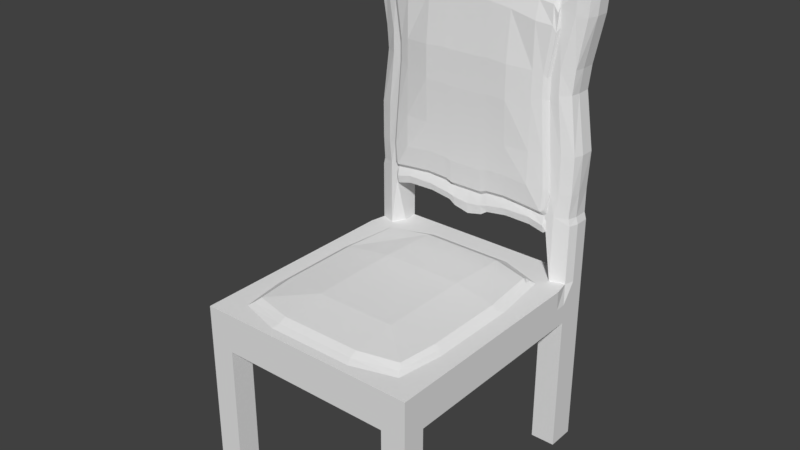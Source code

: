 # Source: Royal_chair.blend  (saved by Blender 2.79.0; exported with 4.5.12 LTS)
import bpy
from mathutils import Matrix  # noqa: F401  (used for matrix-valued properties, if any)

bpy.ops.wm.read_factory_settings(use_empty=True)
scene = bpy.context.scene
scene.name = 'Scene'

# ---- collections
col_collection_1 = bpy.data.collections.new('Collection 1'); scene.collection.children.link(col_collection_1)

# ---- materials (node trees are filled in below, after node groups)
mat_material = bpy.data.materials.new('Material')
mat_material.alpha_threshold = 0.0
mat_material.use_transparent_shadow = False
mat_material.roughness = 0.5
mat_material.line_color = (0.0, 0.0, 0.0, 1.0)

# ---- material node trees

# ---- world
world_world = bpy.data.worlds.new('World'); scene.world = world_world
world_world.color = (0.05088, 0.05088, 0.05088)
world_world.use_sun_shadow = False
world_world.sun_shadow_jitter_overblur = 0.0
world_world.cycles.sampling_method = 'MANUAL'

# ---- meshes
me_cube = bpy.data.meshes.new('Cube')
me_cube.from_pydata([(-0.5946, -1.0, -1.274), (-0.5946, 0.3654, -1.274), (-0.5803, 0.3654, 1.184), (-0.5946, -1.0, -0.321), (-0.5946, 0.3654, -0.321), (-0.6187, 0.3654, 1.112), (-0.5016, 0.3654, -1.274), (-0.5016, -1.0, -1.274), (-0.5221, 0.3654, 1.2), (-0.5016, 0.3654, -0.3208), (-0.5016, -1.0, -0.3208), (-0.5016, 0.3654, 1.112), (-0.5946, -1.0, -0.5248), (-0.5946, 0.3654, -0.5248), (-0.5016, -1.0, -0.5248), (-0.5016, 0.3654, -0.5248), (-0.4639, 0.3654, -1.274), (-0.4639, -1.0, -1.274), (-0.4741, 0.3654, 1.164), (-0.4639, 0.3654, -0.3208), (-0.4639, -1.0, -0.3208), (-0.4639, 0.3654, 1.112), (-0.4639, 0.3654, -0.5248), (-0.4639, -1.0, -0.5248), (-0.5946, 0.2176, -1.274), (-0.5702, 0.2679, 1.167), (-0.5785, 0.2441, -0.321), (-0.5983, 0.2441, 1.112), (-0.5221, 0.2414, 1.18), (-0.5016, 0.2176, -1.274), (-0.5946, 0.2176, -0.5248), (-0.4639, 0.2176, -1.274), (-0.4741, 0.2414, 1.144), (-0.5946, -0.877, -1.274), (-0.5946, -0.877, -0.321), (-0.5016, -0.877, -1.274), (-0.5946, -0.877, -0.5248), (-0.4639, -0.877, -1.274), (-0.4639, -0.8818, -0.3208), (-0.4639, 0.2176, -0.5248), (-0.5016, -0.877, -0.3208), (-0.4639, -0.877, -0.5248), (-0.5016, -0.877, -0.5248), (-0.5396, 0.228, 1.112), (-0.4639, 0.2176, 1.044), (-0.5016, 0.2176, -0.5248), (-0.4639, 0.2887, -0.3208), (-0.5016, 0.2176, -0.3209), (-0.5785, 0.2441, -0.06057), (-0.4639, 0.3654, -0.06039), (0.0, 0.3654, 1.341), (0.0, 0.3654, -0.32), (0.0, -1.0, -0.32), (0.0, 0.3654, 1.139), (0.0, 0.3654, -0.5248), (0.0, -1.0, -0.5248), (0.0, 0.2414, 1.321), (-0.5016, 0.3654, -0.06045), (-0.5946, 0.3654, -0.06059), (0.0, -0.9506, -0.3201), (0.0, 0.2176, 1.139), (0.0, 0.2887, -0.3201), (0.0, 0.2176, -0.5248), (0.0, -0.877, -0.5248), (-0.5946, -1.0, -0.4229), (-0.5946, 0.3654, -0.4229), (-0.5016, 0.3654, -0.4228), (-0.5016, -1.0, -0.4228), (-0.4639, 0.3654, -0.4228), (-0.4639, -1.0, -0.4228), (-0.5946, 0.2176, -0.4229), (-0.5946, -0.877, -0.4229), (0.0, -1.0, -0.4224), (0.0, 0.3654, -0.4224), (-0.4639, 0.2176, -0.06041), (-0.5016, 0.2176, -0.06046), (0.0, 0.2176, -0.1082), (0.0, 0.3654, -0.1082), (-0.5946, 0.3654, -0.007594), (-0.5016, 0.3654, -0.007462), (-0.4639, 0.3654, -0.007408), (0.0, 0.206, -0.04803), (-0.5016, 0.2176, -0.00747), (0.0, 0.3654, -0.006769), (-0.4639, 0.2176, -0.00742), (-0.5785, 0.2441, -0.007572), (-0.08223, 0.2176, -0.08896), (-0.0827, 0.3654, 1.315), (-0.08223, 0.3654, 1.139), (-0.0827, 0.2414, 1.295), (-0.08223, 0.2176, 1.139), (-0.08223, 0.3654, -0.0889), (-0.08223, 0.206, -0.03676), (-0.08223, 0.3654, -0.006882), (-0.1175, 0.3654, 1.295), (-0.1169, 0.3654, 1.139), (-0.1169, 0.3654, -0.06512), (-0.1169, 0.3654, -0.00693), (-0.1169, 0.2176, -0.06517), (-0.1175, 0.2414, 1.275), (-0.1169, 0.2176, 1.139), (-0.1169, 0.206, -0.02602), (-0.2326, 0.3654, 1.292), (-0.2312, 0.3654, 1.121), (-0.2312, 0.3654, -0.04787), (-0.2312, 0.3654, -0.007088), (-0.2312, 0.2176, -0.04791), (-0.2326, 0.2414, 1.272), (-0.2312, 0.2176, 1.121), (-0.2312, 0.206, -0.007122), (-0.3714, 0.3654, 1.244), (-0.3693, 0.3654, 1.09), (-0.3693, 0.3654, -0.05103), (-0.3693, 0.3654, -0.007278), (-0.3693, 0.2176, -0.05105), (-0.3714, 0.2414, 1.225), (-0.3693, 0.2176, 1.09), (-0.3693, 0.206, -0.007299), (-0.452, 0.3654, 1.179), (-0.4494, 0.3654, 1.065), (-0.4494, 0.3654, -0.07107), (-0.4494, 0.3654, -0.007388), (-0.4494, 0.2176, -0.07108), (-0.452, 0.2414, 1.159), (-0.4494, 0.2176, 1.078), (-0.4494, 0.206, -0.02863), (-0.5016, -1.0, -0.6741), (-0.5946, -1.0, -0.6741), (-0.4639, -1.0, -0.6741), (-0.5946, -0.877, -0.6741), (-0.4639, -0.877, -0.6741), (-0.5016, -0.877, -0.6741), (-0.5016, -1.0, -0.974), (-0.4639, -1.0, -0.974), (-0.5946, -0.877, -0.974), (-0.4639, -0.877, -0.974), (-0.5016, -0.877, -0.974), (-0.5946, -1.0, -0.974), (-0.5016, -1.0, -1.24), (-0.4639, -1.0, -1.24), (-0.5946, -0.877, -1.24), (-0.4639, -0.877, -1.24), (-0.5016, -0.877, -1.24), (-0.5946, -1.0, -1.24), (-0.5946, 0.1588, -0.321), (-0.5946, 0.1588, -0.5248), (-0.4639, 0.158, -0.3208), (-0.5016, 0.1588, -0.3209), (-0.4639, 0.1588, -0.5248), (-0.5016, 0.1588, -0.5248), (0.0, 0.2413, -0.3201), (0.0, 0.1588, -0.5248), (-0.5946, 0.1588, -0.4229), (-0.2319, 0.3654, -0.3204), (-0.2319, -1.0, -0.3204), (-0.2319, 0.3654, -0.5248), (-0.2319, -1.0, -0.5248), (-0.2319, -0.9506, -0.3204), (-0.2319, 0.2887, -0.3204), (-0.2319, -1.0, -0.4226), (-0.2319, 0.3654, -0.4226), (-0.2319, 0.2413, -0.3204), (-0.4993, -0.6428, -0.3208), (-0.5371, -0.649, -0.3208), (-0.5946, -0.649, -0.321), (-0.5946, -0.649, -0.5248), (-0.4639, -0.649, -0.5248), (-0.5016, -0.649, -0.5248), (0.0, -0.649, -0.5248), (-0.5946, -0.649, -0.4229), (-0.5946, -0.115, -0.321), (-0.5946, -0.115, -0.5248), (-0.4639, -0.115, -0.5248), (-0.5016, -0.115, -0.5248), (0.0, -0.115, -0.5248), (-0.5946, -0.115, -0.4229), (-0.5015, -0.1604, -0.3208), (-0.5393, -0.115, -0.3208), (-0.4752, -0.6114, -0.3072), (-0.4441, -0.8549, -0.3072), (-0.2175, -0.9152, -0.3069), (0.0, -0.9152, -0.3066), (0.0, -0.6424, -0.2713), (-0.2175, 0.2137, -0.3069), (0.0, 0.2137, -0.3066), (-0.4393, 0.1406, -0.3072), (-0.2175, -0.6424, -0.2716), (-0.4771, -0.1884, -0.3072), (0.0, -0.1505, -0.2713), (-0.2175, -0.1505, -0.2716), (-0.4402, 0.3654, -0.3207), (-0.4402, -1.0, -0.3207), (-0.4402, 0.3654, -0.5248), (-0.4402, -1.0, -0.5248), (-0.4402, -1.0, -0.4228), (-0.4402, 0.3654, -0.4228), (-0.4402, -0.8888, -0.3207), (-0.4402, 0.2887, -0.3208), (-0.4402, 0.1665, -0.3208), (-0.421, -0.861, -0.3072), (-0.4166, 0.1481, -0.3072), (-0.4488, -0.6145, -0.2886), (-0.4506, -0.1845, -0.2886), (-0.4689, -0.8475, -0.3208), (-0.5067, -0.8443, -0.3208), (-0.5946, -0.8443, -0.321), (-0.5946, -0.8443, -0.5248), (-0.4639, -0.8443, -0.5248), (-0.5016, -0.8443, -0.5248), (0.0, -0.8443, -0.5248), (-0.5946, -0.8443, -0.4229), (-0.4486, -0.8199, -0.3072), (0.0, -0.8761, -0.288), (-0.2175, -0.8761, -0.2883), (-0.425, -0.8256, -0.2886), (-0.5946, 0.1315, -0.321), (-0.5946, 0.1315, -0.5248), (-0.4639, 0.1315, -0.5248), (-0.5016, 0.1315, -0.5248), (0.0, 0.1315, -0.5248), (-0.5946, 0.1315, -0.4229), (-0.4676, 0.1262, -0.3208), (-0.5054, 0.1315, -0.3209), (-0.4431, 0.1078, -0.3072), (0.0, 0.1773, -0.288), (-0.2175, 0.1773, -0.2883), (-0.42, 0.1149, -0.2886), (-0.5838, 0.3654, 0.02851), (-0.5016, 0.3654, 0.02863), (-0.4639, 0.3654, 0.03522), (0.0, 0.3654, 0.02205), (0.0, 0.2176, 0.022), (-0.5016, 0.2176, 0.02863), (-0.4639, 0.2176, 0.03521), (-0.5695, 0.2441, 0.02853), (-0.08223, 0.3654, 0.02194), (-0.08223, 0.2176, 0.0219), (-0.1169, 0.3654, 0.03713), (-0.1169, 0.2176, 0.03709), (-0.2312, 0.3654, 0.04351), (-0.2312, 0.2176, 0.04348), (-0.3693, 0.3654, 0.03099), (-0.3693, 0.2176, 0.03097), (-0.4494, 0.3654, 0.02218), (-0.4494, 0.2176, 0.02216), (-0.09012, 0.2013, 1.113), (0.0, 0.2013, 1.113), (-0.1231, 0.2013, 1.113), (-0.232, 0.2013, 1.095), (-0.3635, 0.2013, 1.064), (-0.4398, 0.2013, 1.053), (-0.4646, 0.2013, 1.018), (0.0, 0.1916, 0.04821), (-0.4599, 0.2013, 0.06078), (-0.09012, 0.1916, 0.04811), (-0.1231, 0.1916, 0.06258), (-0.232, 0.1916, 0.06866), (-0.3635, 0.1916, 0.05675), (-0.4398, 0.1916, 0.04836), (-0.5608, 0.3654, 0.7631), (-0.5016, 0.3654, 0.7632), (-0.4639, 0.3654, 0.7653), (0.0, 0.3654, 0.7794), (-0.08223, 0.3654, 0.7794), (-0.1169, 0.3654, 0.7843), (-0.2312, 0.3654, 0.7745), (-0.3693, 0.3654, 0.7492), (-0.4494, 0.3654, 0.7297), (-0.4855, 0.2176, 0.7516), (-0.4406, 0.2176, 0.7196), (-0.5505, 0.2441, 0.7631), (0.0, 0.1581, 0.7499), (-0.4279, 0.2013, 0.7103), (-0.09012, 0.1581, 0.7499), (-0.1231, 0.1581, 0.7548), (-0.232, 0.1581, 0.7454), (-0.3635, 0.178, 0.74), (-0.4141, 0.1916, 0.7295), (-0.4855, 0.2176, 0.6323), (-0.4406, 0.2176, 0.6063), (-0.5398, 0.2441, 0.6416), (0.0, 0.1596, 0.5685), (-0.4279, 0.2013, 0.6028), (-0.09012, 0.1596, 0.5685), (-0.1231, 0.1596, 0.5759), (-0.232, 0.1596, 0.5705), (-0.3635, 0.178, 0.5942), (-0.4141, 0.1916, 0.6168), (-0.5478, 0.3654, 0.6416), (-0.5016, 0.3654, 0.6416), (-0.4639, 0.3654, 0.6445), (0.0, 0.3654, 0.6541), (-0.08223, 0.3654, 0.6541), (-0.1169, 0.3654, 0.6607), (-0.2312, 0.3654, 0.6536), (-0.3693, 0.3654, 0.6304), (-0.4494, 0.3654, 0.6127), (-0.5195, 0.2239, 0.1508), (-0.4749, 0.2176, 0.1491), (-0.5768, 0.2441, 0.1508), (0.0, 0.178, 0.1684), (-0.4641, 0.2013, 0.1688), (-0.09012, 0.178, 0.1683), (-0.1231, 0.178, 0.1811), (-0.232, 0.178, 0.1845), (-0.3635, 0.178, 0.1704), (-0.4504, 0.1916, 0.1617), (-0.5838, 0.3654, 0.1507), (-0.5016, 0.3654, 0.1508), (-0.4639, 0.3654, 0.1567), (0.0, 0.3654, 0.1481), (-0.08223, 0.3654, 0.148), (-0.1169, 0.3654, 0.1614), (-0.2312, 0.3654, 0.1651), (-0.3693, 0.3654, 0.1505), (-0.4494, 0.3654, 0.1399), (-0.6112, 0.3654, 1.011), (-0.5016, 0.3654, 1.011), (-0.4639, 0.3654, 1.012), (0.0, 0.3654, 1.035), (-0.08223, 0.3654, 1.035), (-0.1169, 0.3654, 1.036), (-0.2312, 0.3654, 1.021), (-0.3693, 0.3654, 0.9914), (-0.4494, 0.3654, 0.9683), (-0.5375, 0.2281, 1.011), (-0.4717, 0.2176, 0.9503), (-0.5921, 0.2441, 1.011), (0.0, 0.178, 1.014), (-0.4607, 0.2013, 0.9293), (-0.09012, 0.178, 1.014), (-0.1231, 0.178, 1.015), (-0.232, 0.178, 0.9999), (-0.3635, 0.178, 0.9704), (-0.447, 0.1916, 0.9592), (-0.5931, 0.3654, 0.3488), (-0.5016, 0.3654, 0.3489), (-0.4639, 0.3654, 0.3535), (0.0, 0.3654, 0.3522), (-0.08223, 0.3654, 0.3522), (-0.1169, 0.3654, 0.3629), (-0.2312, 0.3654, 0.3622), (-0.3693, 0.3654, 0.3441), (-0.4494, 0.3654, 0.3306), (-0.516, 0.2227, 0.3489), (-0.4611, 0.2176, 0.3336), (-0.5772, 0.2441, 0.3488), (0.0, 0.1705, 0.3298), (-0.4495, 0.2013, 0.3439), (-0.09012, 0.1705, 0.3297), (-0.1231, 0.1705, 0.3404), (-0.232, 0.1705, 0.3402), (-0.3635, 0.178, 0.3414), (-0.4358, 0.1916, 0.3453), (-0.4402, -0.877, -0.5248), (-0.4402, 0.2176, -0.5248), (-0.4402, 0.1588, -0.5248), (-0.4402, -0.649, -0.5248), (-0.4402, -0.115, -0.5248), (-0.4402, -0.8443, -0.5248), (-0.4402, 0.1315, -0.5248), (-0.2235, -0.877, -0.5248), (-0.2235, 0.2176, -0.5248), (-0.2235, 0.1588, -0.5248), (-0.2235, -0.649, -0.5248), (-0.2235, -0.115, -0.5248), (-0.2235, -0.8443, -0.5248), (-0.2235, 0.1315, -0.5248), (-0.5946, 0.2915, -1.274), (-0.5803, 0.2915, 1.184), (-0.5946, 0.2915, -0.321), (-0.6187, 0.2915, 1.112), (-0.5016, 0.2915, -1.274), (-0.5946, 0.2915, -0.5248), (-0.4639, 0.2915, -1.274), (-0.5221, 0.2915, 1.2), (-0.4741, 0.2915, 1.164), (0.0, 0.2915, 1.341), (-0.5946, 0.2915, -0.4229), (-0.5946, 0.2915, -0.06059), (-0.5946, 0.2915, -0.007594), (-0.0827, 0.2915, 1.315), (-0.1175, 0.2915, 1.295), (-0.2326, 0.2915, 1.292), (-0.3714, 0.2915, 1.244), (-0.452, 0.2915, 1.179), (-0.5838, 0.2915, 0.02851), (-0.5608, 0.2915, 0.7631), (-0.5478, 0.2915, 0.6416), (-0.5882, 0.2915, 0.1507), (-0.6112, 0.2915, 1.011), (-0.5931, 0.2915, 0.3488), (-0.4639, 0.2915, -0.5248), (-0.4402, 0.2915, -0.5248), (-0.2277, 0.2915, -0.5248), (0.0, 0.2915, -0.5248)], [], [(35, 7, 0, 33), (371, 369, 2, 5), (15, 6, 1, 13), (57, 9, 4, 58), (378, 370, 4, 65), (67, 10, 3, 64), (8, 11, 5, 2), (390, 371, 5, 316), (18, 21, 11, 8), (69, 20, 10, 67), (49, 19, 9, 57), (22, 16, 6, 15), (37, 17, 7, 35), (68, 22, 15, 66), (128, 23, 14, 126), (126, 14, 12, 127), (368, 373, 13, 1), (66, 15, 13, 65), (370, 379, 58, 4), (195, 192, 22, 68), (80, 49, 57, 79), (121, 120, 49, 80), (190, 19, 46, 197), (194, 191, 20, 69), (118, 119, 21, 18), (385, 376, 32, 123), (82, 85, 48, 75), (374, 31, 29, 372), (376, 375, 28, 32), (152, 144, 26, 70), (375, 369, 25, 28), (372, 29, 24, 368), (64, 3, 34, 71), (127, 12, 36, 129), (75, 48, 26, 47), (204, 205, 34, 40), (123, 32, 44, 124), (32, 28, 43, 44), (27, 43, 28, 25), (10, 40, 34, 3), (20, 38, 40, 10), (191, 196, 38, 20), (19, 49, 74, 46), (157, 59, 181, 180), (74, 75, 47, 46), (203, 204, 40, 38), (45, 29, 31, 39), (131, 42, 41, 130), (149, 45, 39, 148), (145, 30, 45, 149), (30, 24, 29, 45), (129, 36, 42, 131), (125, 84, 74, 122), (363, 362, 62, 151), (84, 82, 75, 74), (12, 64, 71, 36), (145, 152, 70, 30), (193, 194, 69, 23), (190, 195, 68, 19), (9, 66, 65, 4), (19, 68, 66, 9), (23, 69, 67, 14), (14, 67, 64, 12), (373, 378, 65, 13), (79, 57, 58, 78), (228, 79, 78, 227), (233, 232, 82, 84), (244, 233, 84, 125), (232, 234, 85, 82), (243, 121, 80, 229), (229, 80, 79, 228), (379, 380, 78, 58), (86, 91, 77, 76), (98, 96, 91, 86), (230, 83, 93, 235), (231, 236, 92, 81), (81, 92, 86, 76), (56, 89, 90, 60), (377, 381, 89, 56), (50, 53, 88, 87), (83, 77, 91, 93), (106, 104, 96, 98), (235, 93, 97, 237), (236, 238, 101, 92), (92, 101, 98, 86), (89, 99, 100, 90), (381, 382, 99, 89), (87, 88, 95, 94), (93, 91, 96, 97), (114, 112, 104, 106), (237, 97, 105, 239), (238, 240, 109, 101), (101, 109, 106, 98), (99, 107, 108, 100), (382, 383, 107, 99), (94, 95, 103, 102), (97, 96, 104, 105), (122, 120, 112, 114), (239, 105, 113, 241), (240, 242, 117, 109), (109, 117, 114, 106), (107, 115, 116, 108), (383, 384, 115, 107), (102, 103, 111, 110), (105, 104, 112, 113), (74, 49, 120, 122), (241, 113, 121, 243), (242, 244, 125, 117), (117, 125, 122, 114), (115, 123, 124, 116), (384, 385, 123, 115), (110, 111, 119, 118), (113, 112, 120, 121), (134, 129, 131, 136), (136, 131, 130, 135), (137, 127, 129, 134), (132, 126, 127, 137), (133, 128, 126, 132), (139, 133, 132, 138), (138, 132, 137, 143), (143, 137, 134, 140), (142, 136, 135, 141), (140, 134, 136, 142), (33, 140, 142, 35), (35, 142, 141, 37), (0, 143, 140, 33), (7, 138, 143, 0), (17, 139, 138, 7), (17, 37, 141, 139), (139, 141, 135, 133), (133, 135, 130, 128), (128, 130, 41, 23), (216, 220, 152, 145), (367, 363, 151, 219), (216, 145, 149, 218), (218, 149, 148, 217), (46, 47, 147, 146), (197, 46, 146, 198), (47, 26, 144, 147), (220, 215, 144, 152), (61, 158, 161, 150), (51, 73, 160, 153), (55, 72, 159, 156), (221, 176, 187, 223), (52, 59, 157, 154), (72, 52, 154, 159), (51, 153, 158, 61), (73, 54, 155, 160), (203, 38, 179, 211), (210, 205, 164, 169), (208, 167, 166, 207), (206, 165, 167, 208), (366, 364, 168, 209), (206, 210, 169, 165), (176, 177, 163, 162), (196, 157, 180, 199), (177, 170, 164, 163), (222, 215, 170, 177), (150, 161, 183, 184), (221, 222, 177, 176), (176, 162, 178, 187), (169, 164, 170, 175), (167, 173, 172, 166), (165, 171, 173, 167), (364, 365, 174, 168), (165, 169, 175, 171), (214, 211, 179, 199), (212, 213, 180, 181), (188, 189, 186, 182), (202, 187, 178, 201), (226, 223, 187, 202), (224, 225, 189, 188), (198, 146, 185, 200), (161, 198, 200, 183), (225, 226, 202, 189), (189, 202, 201, 186), (213, 214, 199, 180), (38, 196, 199, 179), (158, 197, 198, 161), (153, 160, 195, 190), (156, 159, 194, 193), (154, 157, 196, 191), (159, 154, 191, 194), (153, 190, 197, 158), (160, 155, 192, 195), (186, 201, 214, 213), (182, 186, 213, 212), (201, 178, 211, 214), (36, 71, 210, 206), (361, 366, 209, 63), (36, 206, 208, 42), (42, 208, 207, 41), (71, 34, 205, 210), (162, 203, 211, 178), (162, 163, 204, 203), (163, 164, 205, 204), (183, 200, 226, 225), (184, 183, 225, 224), (200, 185, 223, 226), (146, 147, 222, 221), (147, 144, 215, 222), (146, 221, 223, 185), (175, 170, 215, 220), (173, 218, 217, 172), (171, 216, 218, 173), (365, 367, 219, 174), (171, 175, 220, 216), (233, 244, 258, 253), (314, 241, 243, 315), (116, 124, 250, 249), (313, 239, 241, 314), (240, 238, 255, 256), (312, 237, 239, 313), (108, 116, 249, 248), (311, 235, 237, 312), (100, 108, 248, 247), (310, 230, 235, 311), (309, 229, 228, 308), (315, 243, 229, 309), (297, 299, 234, 232), (298, 233, 253, 301), (298, 297, 232, 233), (308, 228, 227, 307), (380, 386, 227, 78), (305, 306, 258, 257), (304, 305, 257, 256), (303, 304, 256, 255), (302, 303, 255, 254), (300, 302, 254, 252), (306, 301, 253, 258), (238, 236, 254, 255), (124, 44, 251, 250), (90, 100, 247, 245), (244, 242, 257, 258), (236, 231, 252, 254), (60, 90, 245, 246), (242, 240, 256, 257), (334, 329, 272, 277), (328, 330, 273, 271), (330, 331, 274, 273), (331, 332, 275, 274), (332, 333, 276, 275), (333, 334, 277, 276), (317, 260, 259, 316), (326, 325, 268, 269), (326, 269, 272, 329), (325, 327, 270, 268), (324, 267, 261, 318), (318, 261, 260, 317), (319, 262, 263, 320), (320, 263, 264, 321), (321, 264, 265, 322), (322, 265, 266, 323), (323, 266, 267, 324), (388, 387, 259, 288), (391, 388, 288, 335), (277, 272, 282, 287), (271, 273, 283, 281), (273, 274, 284, 283), (274, 275, 285, 284), (275, 276, 286, 285), (276, 277, 287, 286), (260, 289, 288, 259), (269, 268, 278, 279), (269, 279, 282, 272), (268, 270, 280, 278), (267, 296, 290, 261), (261, 290, 289, 260), (262, 291, 292, 263), (263, 292, 293, 264), (264, 293, 294, 265), (265, 294, 295, 266), (266, 295, 296, 267), (386, 389, 307, 227), (353, 348, 301, 306), (347, 349, 302, 300), (349, 350, 303, 302), (350, 351, 304, 303), (351, 352, 305, 304), (352, 353, 306, 305), (336, 308, 307, 335), (345, 344, 297, 298), (345, 298, 301, 348), (344, 346, 299, 297), (343, 315, 309, 337), (337, 309, 308, 336), (338, 310, 311, 339), (339, 311, 312, 340), (340, 312, 313, 341), (341, 313, 314, 342), (342, 314, 315, 343), (111, 323, 324, 119), (103, 322, 323, 111), (95, 321, 322, 103), (88, 320, 321, 95), (53, 319, 320, 88), (21, 318, 317, 11), (119, 324, 318, 21), (43, 27, 327, 325), (44, 326, 329, 251), (44, 43, 325, 326), (11, 317, 316, 5), (249, 250, 334, 333), (248, 249, 333, 332), (247, 248, 332, 331), (245, 247, 331, 330), (246, 245, 330, 328), (250, 251, 329, 334), (387, 390, 316, 259), (295, 342, 343, 296), (294, 341, 342, 295), (293, 340, 341, 294), (292, 339, 340, 293), (291, 338, 339, 292), (290, 337, 336, 289), (296, 343, 337, 290), (278, 280, 346, 344), (279, 345, 348, 282), (279, 278, 344, 345), (289, 336, 335, 288), (286, 287, 353, 352), (285, 286, 352, 351), (284, 285, 351, 350), (283, 284, 350, 349), (281, 283, 349, 347), (287, 282, 348, 353), (389, 391, 335, 307), (374, 16, 22, 392), (172, 217, 360, 358), (41, 207, 359, 354), (166, 172, 358, 357), (207, 166, 357, 359), (217, 148, 356, 360), (148, 39, 355, 356), (358, 360, 367, 365), (354, 359, 366, 361), (357, 358, 365, 364), (359, 357, 364, 366), (360, 356, 363, 367), (356, 355, 362, 363), (393, 355, 39, 392), (394, 362, 355, 393), (394, 155, 54, 395), (193, 23, 41, 354), (156, 193, 354, 361), (361, 63, 55, 156), (362, 394, 395, 62), (155, 394, 393, 192), (192, 393, 392, 22), (31, 374, 392, 39), (299, 346, 391, 389), (270, 327, 390, 387), (234, 299, 389, 386), (346, 280, 388, 391), (280, 270, 387, 388), (85, 234, 386, 380), (110, 118, 385, 384), (102, 110, 384, 383), (94, 102, 383, 382), (87, 94, 382, 381), (50, 87, 381, 377), (48, 85, 380, 379), (30, 70, 378, 373), (6, 372, 368, 1), (8, 2, 369, 375), (18, 8, 375, 376), (16, 374, 372, 6), (118, 18, 376, 385), (26, 48, 379, 370), (24, 30, 373, 368), (327, 27, 371, 390), (70, 26, 370, 378), (27, 25, 369, 371)])
me_cube.materials.append(mat_material)
me_cube.use_remesh_preserve_volume = False
me_cube.use_remesh_preserve_attributes = False
me_cube.use_mirror_vertex_groups = False
me_cube.update()

# ---- objects
ob_cube = bpy.data.objects.new('Cube', me_cube)

# ---- transforms, parenting, visibility, modifiers, constraints
ob_cube.location = (0.0, 0.0, 0.0)
ob_cube.scale = (0.5216, 0.5216, 0.5216)
ob_cube.lock_rotations_4d = False
ob_cube.empty_display_type = 'ARROWS'
ob_cube.lineart.crease_threshold = 0.0
_m = ob_cube.modifiers.new('Mirror', 'MIRROR')
_m.use_clip = True

# ---- collection membership
col_collection_1.objects.link(ob_cube)

# ---- scene / render settings (as saved in the file)
scene.frame_start = 1; scene.frame_end = 250; scene.frame_set(1)
scene.render.engine = 'BLENDER_EEVEE_NEXT'
scene.render.resolution_percentage = 50
scene.render.dither_intensity = 0.0
scene.cycles.use_denoising = False
scene.cycles.samples = 128
scene.cycles.sampling_pattern = 'TABULATED_SOBOL'
scene.cycles.use_adaptive_sampling = False
scene.cycles.use_light_tree = False
scene.cycles.blur_glossy = 0.0
scene.cycles.sample_clamp_indirect = 0.0
scene.view_settings.view_transform = 'Standard'
bpy.context.view_layer.update()

# ---- added for rendering (the .blend has no active camera and no usable light): camera, sun
cam_auto = bpy.data.cameras.new('AutoCamera')
cam_auto.lens = 50.0
cam_auto.sensor_width = 36.0
cam_auto.clip_end = 1000.0
ob_auto_camera = bpy.data.objects.new('AutoCamera', cam_auto)
scene.collection.objects.link(ob_auto_camera)
ob_auto_camera.location = (1.54375, -2.018, 1.25246)
ob_auto_camera.rotation_euler = (1.09748, -7.21219e-08, 0.694738)
scene.camera = ob_auto_camera
light_auto_sun = bpy.data.lights.new('AutoSun', 'SUN')
light_auto_sun.energy = 3.0
light_auto_sun.angle = 0.0523599
ob_auto_sun = bpy.data.objects.new('AutoSun', light_auto_sun)
scene.collection.objects.link(ob_auto_sun)
ob_auto_sun.rotation_euler = (0.872665, 0.174533, 0.523599)
bpy.context.view_layer.update()
